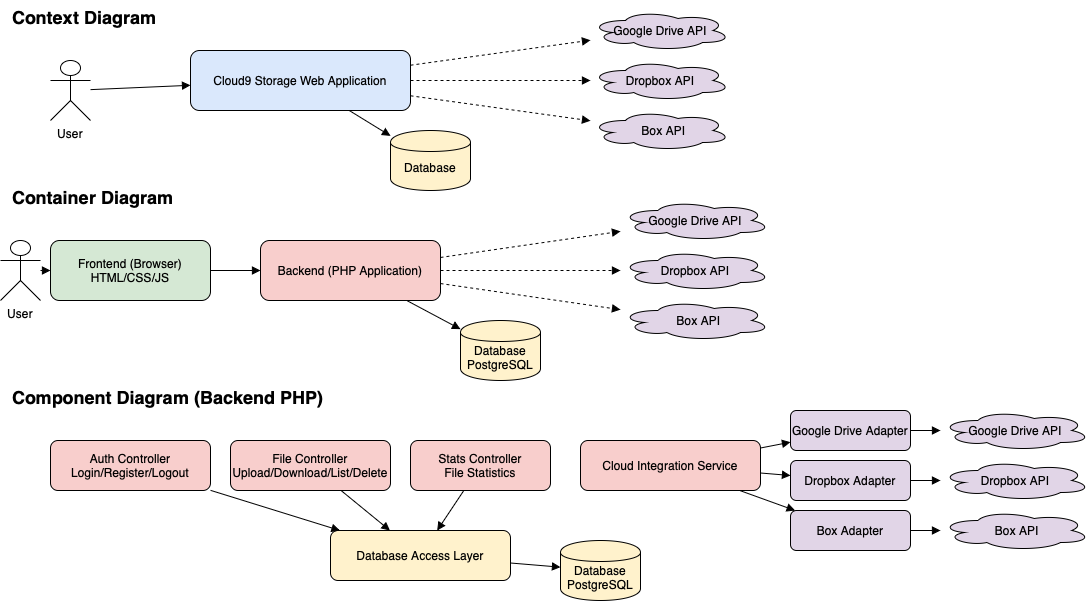

The diagram above was exported from draw.io. Its source (the exported page's mxGraphModel, read from the mxfile embedded in the PNG):
<mxGraphModel dx="1113" dy="767" grid="1" gridSize="10" guides="1" tooltips="1" connect="1" arrows="1" fold="1" page="1" pageScale="1" pageWidth="850" pageHeight="1100" math="0" shadow="0">
  <root>
    <mxCell id="0" />
    <mxCell id="1" parent="0" />
    <mxCell id="9PFtmtzontnA2LPXKozo-31" value="Context Diagram" style="text;html=1;fontSize=18;fontStyle=1" vertex="1" parent="1">
      <mxGeometry x="20" y="20" width="200" height="30" as="geometry" />
    </mxCell>
    <mxCell id="9PFtmtzontnA2LPXKozo-32" value="User" style="shape=umlActor;verticalLabelPosition=bottom;verticalAlign=top;" vertex="1" parent="1">
      <mxGeometry x="60" y="80" width="40" height="60" as="geometry" />
    </mxCell>
    <mxCell id="9PFtmtzontnA2LPXKozo-33" value="Cloud9 Storage Web Application" style="rounded=1;whiteSpace=wrap;html=1;fillColor=#dae8fc;" vertex="1" parent="1">
      <mxGeometry x="200" y="70" width="220" height="60" as="geometry" />
    </mxCell>
    <mxCell id="9PFtmtzontnA2LPXKozo-34" value="&lt;div&gt;&lt;br&gt;&lt;/div&gt;Database" style="shape=cylinder;whiteSpace=wrap;html=1;fillColor=#fff2cc;" vertex="1" parent="1">
      <mxGeometry x="400" y="150" width="80" height="60" as="geometry" />
    </mxCell>
    <mxCell id="9PFtmtzontnA2LPXKozo-35" value="Google Drive API" style="shape=cloud;whiteSpace=wrap;html=1;fillColor=#e1d5e7;" vertex="1" parent="1">
      <mxGeometry x="600" y="30" width="140" height="40" as="geometry" />
    </mxCell>
    <mxCell id="9PFtmtzontnA2LPXKozo-36" value="Dropbox API" style="shape=cloud;whiteSpace=wrap;html=1;fillColor=#e1d5e7;" vertex="1" parent="1">
      <mxGeometry x="600" y="80" width="140" height="40" as="geometry" />
    </mxCell>
    <mxCell id="9PFtmtzontnA2LPXKozo-37" value="&amp;nbsp; Box API" style="shape=cloud;whiteSpace=wrap;html=1;fillColor=#e1d5e7;" vertex="1" parent="1">
      <mxGeometry x="600" y="130" width="140" height="40" as="geometry" />
    </mxCell>
    <mxCell id="9PFtmtzontnA2LPXKozo-38" style="endArrow=block;html=1;" edge="1" parent="1" source="9PFtmtzontnA2LPXKozo-32" target="9PFtmtzontnA2LPXKozo-33">
      <mxGeometry relative="1" as="geometry" />
    </mxCell>
    <mxCell id="9PFtmtzontnA2LPXKozo-39" style="endArrow=block;html=1;" edge="1" parent="1" source="9PFtmtzontnA2LPXKozo-33" target="9PFtmtzontnA2LPXKozo-34">
      <mxGeometry relative="1" as="geometry" />
    </mxCell>
    <mxCell id="9PFtmtzontnA2LPXKozo-40" style="endArrow=block;html=1;dashed=1;" edge="1" parent="1" source="9PFtmtzontnA2LPXKozo-33" target="9PFtmtzontnA2LPXKozo-35">
      <mxGeometry relative="1" as="geometry" />
    </mxCell>
    <mxCell id="9PFtmtzontnA2LPXKozo-41" style="endArrow=block;html=1;dashed=1;" edge="1" parent="1" source="9PFtmtzontnA2LPXKozo-33" target="9PFtmtzontnA2LPXKozo-36">
      <mxGeometry relative="1" as="geometry" />
    </mxCell>
    <mxCell id="9PFtmtzontnA2LPXKozo-42" style="endArrow=block;html=1;dashed=1;" edge="1" parent="1" source="9PFtmtzontnA2LPXKozo-33" target="9PFtmtzontnA2LPXKozo-37">
      <mxGeometry relative="1" as="geometry" />
    </mxCell>
    <mxCell id="9PFtmtzontnA2LPXKozo-43" value="Container Diagram" style="text;html=1;fontSize=18;fontStyle=1" vertex="1" parent="1">
      <mxGeometry x="20" y="200" width="220" height="30" as="geometry" />
    </mxCell>
    <mxCell id="9PFtmtzontnA2LPXKozo-44" value="Frontend (Browser)&#10;HTML/CSS/JS" style="rounded=1;whiteSpace=wrap;html=1;fillColor=#d5e8d4;" vertex="1" parent="1">
      <mxGeometry x="60" y="260" width="160" height="60" as="geometry" />
    </mxCell>
    <mxCell id="9PFtmtzontnA2LPXKozo-45" value="Backend (PHP Application)" style="rounded=1;whiteSpace=wrap;html=1;fillColor=#f8cecc;" vertex="1" parent="1">
      <mxGeometry x="270" y="260" width="180" height="60" as="geometry" />
    </mxCell>
    <mxCell id="9PFtmtzontnA2LPXKozo-46" value="&lt;div&gt;&lt;br&gt;&lt;/div&gt;Database&lt;br&gt;PostgreSQL" style="shape=cylinder;whiteSpace=wrap;html=1;fillColor=#fff2cc;" vertex="1" parent="1">
      <mxGeometry x="470" y="340" width="80" height="60" as="geometry" />
    </mxCell>
    <mxCell id="9PFtmtzontnA2LPXKozo-47" value="Google Drive API" style="shape=cloud;whiteSpace=wrap;html=1;fillColor=#e1d5e7;" vertex="1" parent="1">
      <mxGeometry x="630" y="220" width="150" height="40" as="geometry" />
    </mxCell>
    <mxCell id="9PFtmtzontnA2LPXKozo-48" value="Dropbox API" style="shape=cloud;whiteSpace=wrap;html=1;fillColor=#e1d5e7;" vertex="1" parent="1">
      <mxGeometry x="630" y="270" width="150" height="40" as="geometry" />
    </mxCell>
    <mxCell id="9PFtmtzontnA2LPXKozo-49" value="&amp;nbsp; Box API" style="shape=cloud;whiteSpace=wrap;html=1;fillColor=#e1d5e7;" vertex="1" parent="1">
      <mxGeometry x="630" y="320" width="150" height="40" as="geometry" />
    </mxCell>
    <mxCell id="9PFtmtzontnA2LPXKozo-50" style="endArrow=block;html=1;" edge="1" parent="1" source="9PFtmtzontnA2LPXKozo-44" target="9PFtmtzontnA2LPXKozo-45">
      <mxGeometry relative="1" as="geometry" />
    </mxCell>
    <mxCell id="9PFtmtzontnA2LPXKozo-51" style="endArrow=block;html=1;" edge="1" parent="1" source="9PFtmtzontnA2LPXKozo-45" target="9PFtmtzontnA2LPXKozo-46">
      <mxGeometry relative="1" as="geometry" />
    </mxCell>
    <mxCell id="9PFtmtzontnA2LPXKozo-52" style="endArrow=block;html=1;dashed=1;" edge="1" parent="1" source="9PFtmtzontnA2LPXKozo-45" target="9PFtmtzontnA2LPXKozo-47">
      <mxGeometry relative="1" as="geometry" />
    </mxCell>
    <mxCell id="9PFtmtzontnA2LPXKozo-53" style="endArrow=block;html=1;dashed=1;" edge="1" parent="1" source="9PFtmtzontnA2LPXKozo-45" target="9PFtmtzontnA2LPXKozo-48">
      <mxGeometry relative="1" as="geometry" />
    </mxCell>
    <mxCell id="9PFtmtzontnA2LPXKozo-54" style="endArrow=block;html=1;dashed=1;" edge="1" parent="1" source="9PFtmtzontnA2LPXKozo-45" target="9PFtmtzontnA2LPXKozo-49">
      <mxGeometry relative="1" as="geometry" />
    </mxCell>
    <mxCell id="9PFtmtzontnA2LPXKozo-55" value="User" style="shape=umlActor;verticalLabelPosition=bottom;verticalAlign=top;" vertex="1" parent="1">
      <mxGeometry x="10" y="260" width="40" height="60" as="geometry" />
    </mxCell>
    <mxCell id="9PFtmtzontnA2LPXKozo-56" style="endArrow=block;html=1;" edge="1" parent="1" source="9PFtmtzontnA2LPXKozo-55" target="9PFtmtzontnA2LPXKozo-44">
      <mxGeometry relative="1" as="geometry" />
    </mxCell>
    <mxCell id="9PFtmtzontnA2LPXKozo-57" value="Component Diagram (Backend PHP)" style="text;html=1;fontSize=18;fontStyle=1" vertex="1" parent="1">
      <mxGeometry x="20" y="400" width="320" height="30" as="geometry" />
    </mxCell>
    <mxCell id="9PFtmtzontnA2LPXKozo-58" value="Auth Controller&#10;Login/Register/Logout" style="rounded=1;whiteSpace=wrap;html=1;fillColor=#f8cecc;" vertex="1" parent="1">
      <mxGeometry x="60" y="460" width="160" height="50" as="geometry" />
    </mxCell>
    <mxCell id="9PFtmtzontnA2LPXKozo-59" value="File Controller&#10;Upload/Download/List/Delete" style="rounded=1;whiteSpace=wrap;html=1;fillColor=#f8cecc;" vertex="1" parent="1">
      <mxGeometry x="240" y="460" width="160" height="50" as="geometry" />
    </mxCell>
    <mxCell id="9PFtmtzontnA2LPXKozo-60" value="Stats Controller&#10;File Statistics" style="rounded=1;whiteSpace=wrap;html=1;fillColor=#f8cecc;" vertex="1" parent="1">
      <mxGeometry x="420" y="460" width="140" height="50" as="geometry" />
    </mxCell>
    <mxCell id="9PFtmtzontnA2LPXKozo-61" value="Cloud Integration Service" style="rounded=1;whiteSpace=wrap;html=1;fillColor=#f8cecc;" vertex="1" parent="1">
      <mxGeometry x="590" y="460" width="180" height="50" as="geometry" />
    </mxCell>
    <mxCell id="9PFtmtzontnA2LPXKozo-62" value="Google Drive Adapter" style="rounded=1;whiteSpace=wrap;html=1;fillColor=#e1d5e7;" vertex="1" parent="1">
      <mxGeometry x="800" y="430" width="120" height="40" as="geometry" />
    </mxCell>
    <mxCell id="9PFtmtzontnA2LPXKozo-63" value="Dropbox Adapter" style="rounded=1;whiteSpace=wrap;html=1;fillColor=#e1d5e7;" vertex="1" parent="1">
      <mxGeometry x="800" y="480" width="120" height="40" as="geometry" />
    </mxCell>
    <mxCell id="9PFtmtzontnA2LPXKozo-64" value="Box Adapter" style="rounded=1;whiteSpace=wrap;html=1;fillColor=#e1d5e7;" vertex="1" parent="1">
      <mxGeometry x="800" y="530" width="120" height="40" as="geometry" />
    </mxCell>
    <mxCell id="9PFtmtzontnA2LPXKozo-65" value="Database Access Layer" style="rounded=1;whiteSpace=wrap;html=1;fillColor=#fff2cc;" vertex="1" parent="1">
      <mxGeometry x="340" y="550" width="180" height="50" as="geometry" />
    </mxCell>
    <mxCell id="9PFtmtzontnA2LPXKozo-66" value="&lt;br&gt;&lt;div&gt;Database&lt;br&gt;PostgreSQL&lt;br&gt;&lt;/div&gt;" style="shape=cylinder;whiteSpace=wrap;html=1;fillColor=#fff2cc;" vertex="1" parent="1">
      <mxGeometry x="570" y="560" width="80" height="60" as="geometry" />
    </mxCell>
    <mxCell id="9PFtmtzontnA2LPXKozo-67" value="Google Drive API" style="shape=cloud;whiteSpace=wrap;html=1;fillColor=#e1d5e7;" vertex="1" parent="1">
      <mxGeometry x="950" y="430" width="150" height="40" as="geometry" />
    </mxCell>
    <mxCell id="9PFtmtzontnA2LPXKozo-68" value="Dropbox API" style="shape=cloud;whiteSpace=wrap;html=1;fillColor=#e1d5e7;" vertex="1" parent="1">
      <mxGeometry x="950" y="480" width="150" height="40" as="geometry" />
    </mxCell>
    <mxCell id="9PFtmtzontnA2LPXKozo-69" value="&amp;nbsp;Box API" style="shape=cloud;whiteSpace=wrap;html=1;fillColor=#e1d5e7;" vertex="1" parent="1">
      <mxGeometry x="950" y="530" width="150" height="40" as="geometry" />
    </mxCell>
    <mxCell id="9PFtmtzontnA2LPXKozo-70" style="endArrow=block;html=1;" edge="1" parent="1" source="9PFtmtzontnA2LPXKozo-58" target="9PFtmtzontnA2LPXKozo-65">
      <mxGeometry relative="1" as="geometry" />
    </mxCell>
    <mxCell id="9PFtmtzontnA2LPXKozo-71" style="endArrow=block;html=1;" edge="1" parent="1" source="9PFtmtzontnA2LPXKozo-59" target="9PFtmtzontnA2LPXKozo-65">
      <mxGeometry relative="1" as="geometry" />
    </mxCell>
    <mxCell id="9PFtmtzontnA2LPXKozo-72" style="endArrow=block;html=1;" edge="1" parent="1" source="9PFtmtzontnA2LPXKozo-60" target="9PFtmtzontnA2LPXKozo-65">
      <mxGeometry relative="1" as="geometry" />
    </mxCell>
    <mxCell id="9PFtmtzontnA2LPXKozo-73" style="endArrow=block;html=1;" edge="1" parent="1" source="9PFtmtzontnA2LPXKozo-61" target="9PFtmtzontnA2LPXKozo-62">
      <mxGeometry relative="1" as="geometry" />
    </mxCell>
    <mxCell id="9PFtmtzontnA2LPXKozo-74" style="endArrow=block;html=1;" edge="1" parent="1" source="9PFtmtzontnA2LPXKozo-61" target="9PFtmtzontnA2LPXKozo-63">
      <mxGeometry relative="1" as="geometry" />
    </mxCell>
    <mxCell id="9PFtmtzontnA2LPXKozo-75" style="endArrow=block;html=1;" edge="1" parent="1" source="9PFtmtzontnA2LPXKozo-61" target="9PFtmtzontnA2LPXKozo-64">
      <mxGeometry relative="1" as="geometry" />
    </mxCell>
    <mxCell id="9PFtmtzontnA2LPXKozo-76" style="endArrow=block;html=1;" edge="1" parent="1" source="9PFtmtzontnA2LPXKozo-62" target="9PFtmtzontnA2LPXKozo-67">
      <mxGeometry relative="1" as="geometry" />
    </mxCell>
    <mxCell id="9PFtmtzontnA2LPXKozo-77" style="endArrow=block;html=1;" edge="1" parent="1" source="9PFtmtzontnA2LPXKozo-63" target="9PFtmtzontnA2LPXKozo-68">
      <mxGeometry relative="1" as="geometry" />
    </mxCell>
    <mxCell id="9PFtmtzontnA2LPXKozo-78" style="endArrow=block;html=1;" edge="1" parent="1" source="9PFtmtzontnA2LPXKozo-64" target="9PFtmtzontnA2LPXKozo-69">
      <mxGeometry relative="1" as="geometry" />
    </mxCell>
    <mxCell id="9PFtmtzontnA2LPXKozo-79" style="endArrow=block;html=1;" edge="1" parent="1" source="9PFtmtzontnA2LPXKozo-65" target="9PFtmtzontnA2LPXKozo-66">
      <mxGeometry relative="1" as="geometry" />
    </mxCell>
  </root>
</mxGraphModel>